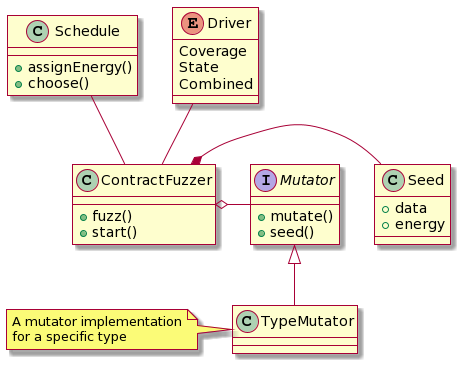

The diagram above was rendered by PlantUML. Its source (embedded in the PNG):
@startuml
skin rose


class ContractFuzzer {
  +fuzz()
  +start()
}

class Schedule{
  +assignEnergy()
  +choose()
}


class Seed {
  +data
  +energy
}

interface Mutator {
  +mutate()
  +seed()
}

enum Driver {
    Coverage
    State
    Combined
}
  


ContractFuzzer *-right- Seed
ContractFuzzer o-right- Mutator
ContractFuzzer -up- Driver
ContractFuzzer -up- Schedule

Mutator <|-- TypeMutator

note "A mutator implementation\nfor a specific type" as N1
TypeMutator .left. N1
@enduml